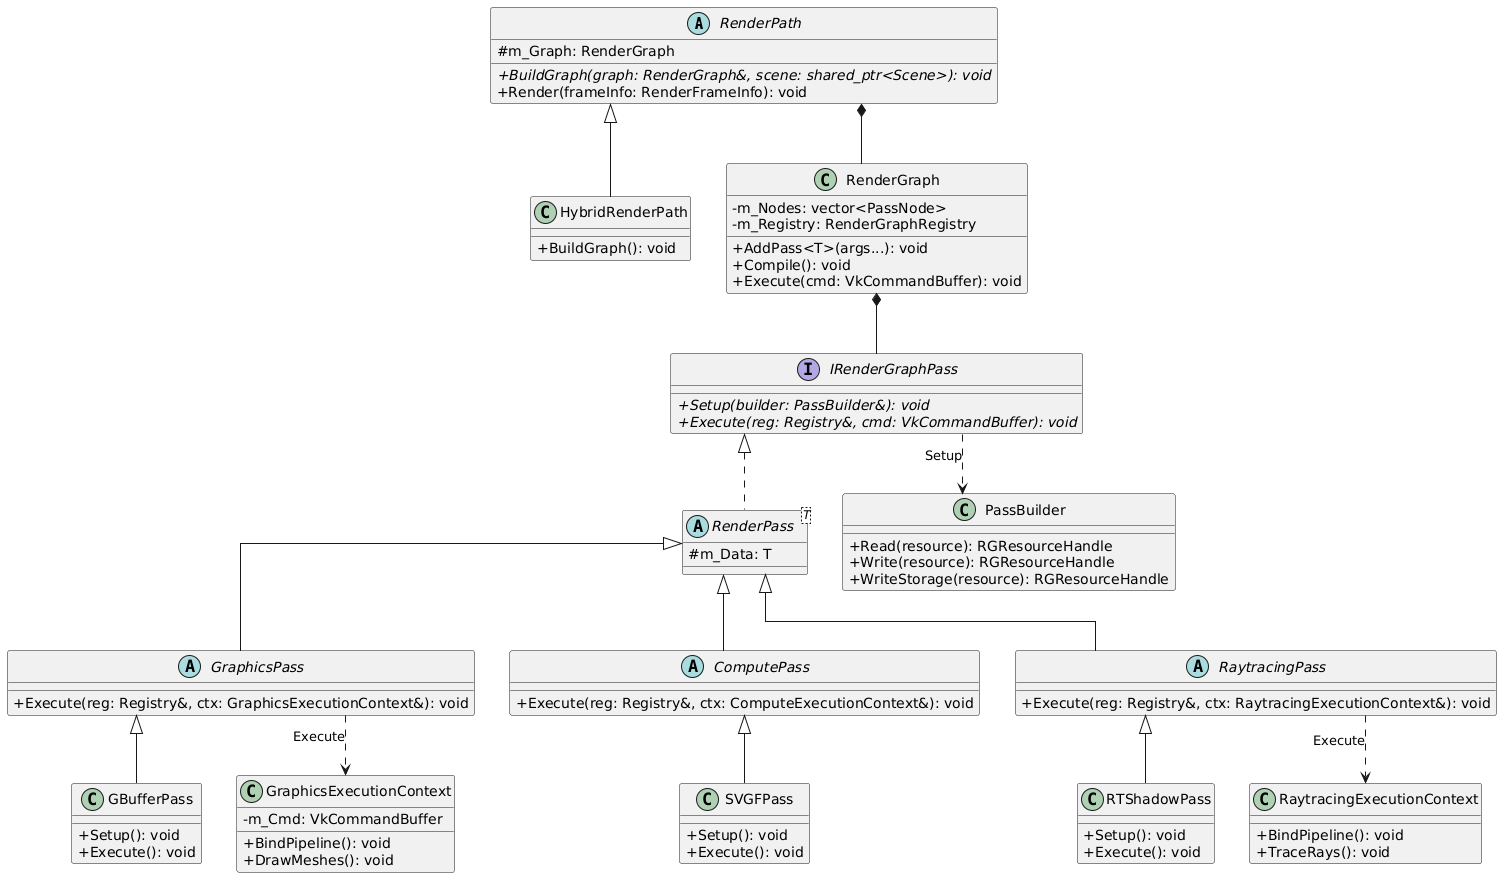

The diagram above was rendered by PlantUML. Its source (embedded in the PNG):
@startuml
skinparam classAttributeIconSize 0
skinparam linetype ortho

' --- 1. Orchestration ---
abstract class RenderPath {
    # m_Graph: RenderGraph
    + {abstract} BuildGraph(graph: RenderGraph&, scene: shared_ptr<Scene>): void
    + Render(frameInfo: RenderFrameInfo): void
}

class HybridRenderPath {
    + BuildGraph(): void
}

class RenderGraph {
    - m_Nodes: vector<PassNode>
    - m_Registry: RenderGraphRegistry
    + AddPass<T>(args...): void
    + Compile(): void
    + Execute(cmd: VkCommandBuffer): void
}

' --- 2. Pass Hierarchy ---
interface IRenderGraphPass {
    + {abstract} Setup(builder: PassBuilder&): void
    + {abstract} Execute(reg: Registry&, cmd: VkCommandBuffer): void
}

abstract class "RenderPass<T>" as RenderPass_T {
    # m_Data: T
}

abstract class GraphicsPass {
    + Execute(reg: Registry&, ctx: GraphicsExecutionContext&): void
}

abstract class ComputePass {
    + Execute(reg: Registry&, ctx: ComputeExecutionContext&): void
}

abstract class RaytracingPass {
    + Execute(reg: Registry&, ctx: RaytracingExecutionContext&): void
}

' --- 3. Concrete Implementations ---
class GBufferPass {
    + Setup(): void
    + Execute(): void
}

class RTShadowPass {
    + Setup(): void
    + Execute(): void
}

class SVGFPass {
    + Setup(): void
    + Execute(): void
}

' --- 4. Contexts & Builder ---
class PassBuilder {
    + Read(resource): RGResourceHandle
    + Write(resource): RGResourceHandle
    + WriteStorage(resource): RGResourceHandle
}

class GraphicsExecutionContext {
    - m_Cmd: VkCommandBuffer
    + BindPipeline(): void
    + DrawMeshes(): void
}

class RaytracingExecutionContext {
    + BindPipeline(): void
    + TraceRays(): void
}

' --- Relationships ---
RenderPath <|-- HybridRenderPath
RenderPath *-- RenderGraph

IRenderGraphPass <|.. RenderPass_T
RenderPass_T <|-- GraphicsPass
RenderPass_T <|-- ComputePass
RenderPass_T <|-- RaytracingPass

GraphicsPass <|-- GBufferPass
RaytracingPass <|-- RTShadowPass
ComputePass <|-- SVGFPass

RenderGraph *-- IRenderGraphPass
IRenderGraphPass ..> PassBuilder : "Setup"
GraphicsPass ..> GraphicsExecutionContext : "Execute"
RaytracingPass ..> RaytracingExecutionContext : "Execute"
@enduml